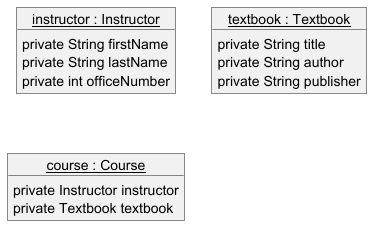

The diagram above was rendered by PlantUML. Its source (embedded in the PNG):
@startuml

object "<u>instructor : Instructor</u>" as instructor{
    private String firstName
    private String lastName
    private int officeNumber
}

object "<u>textbook : Textbook</u>" as textbook{
    private String title
    private String author
    private String publisher
}

object "<u>course : Course</u>" as course{
    private Instructor instructor
    private Textbook textbook
}

@enduml